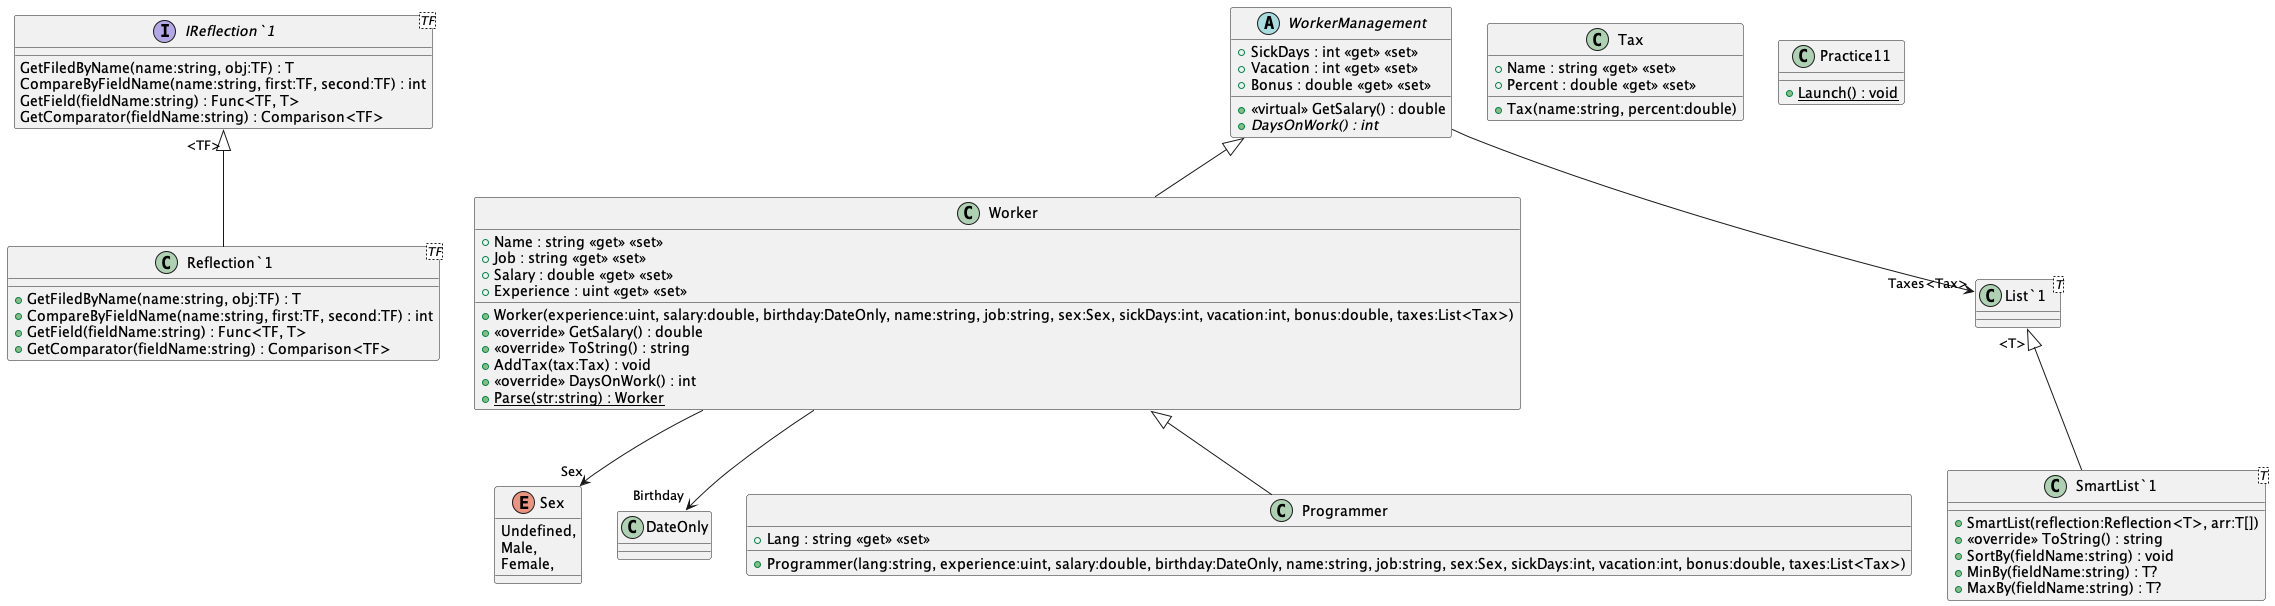

The diagram above was rendered by PlantUML. Its source (embedded in the PNG):
@startuml
!include ./Reflection.puml
!include ./Sex.puml
!include ./Tax.puml
!include ./Worker.puml
!include ./IReflection.puml
!include ./SmartList.puml
!include ./Main.puml
!include ./WorkerManagement.puml
!include ./Programmer.puml
@enduml